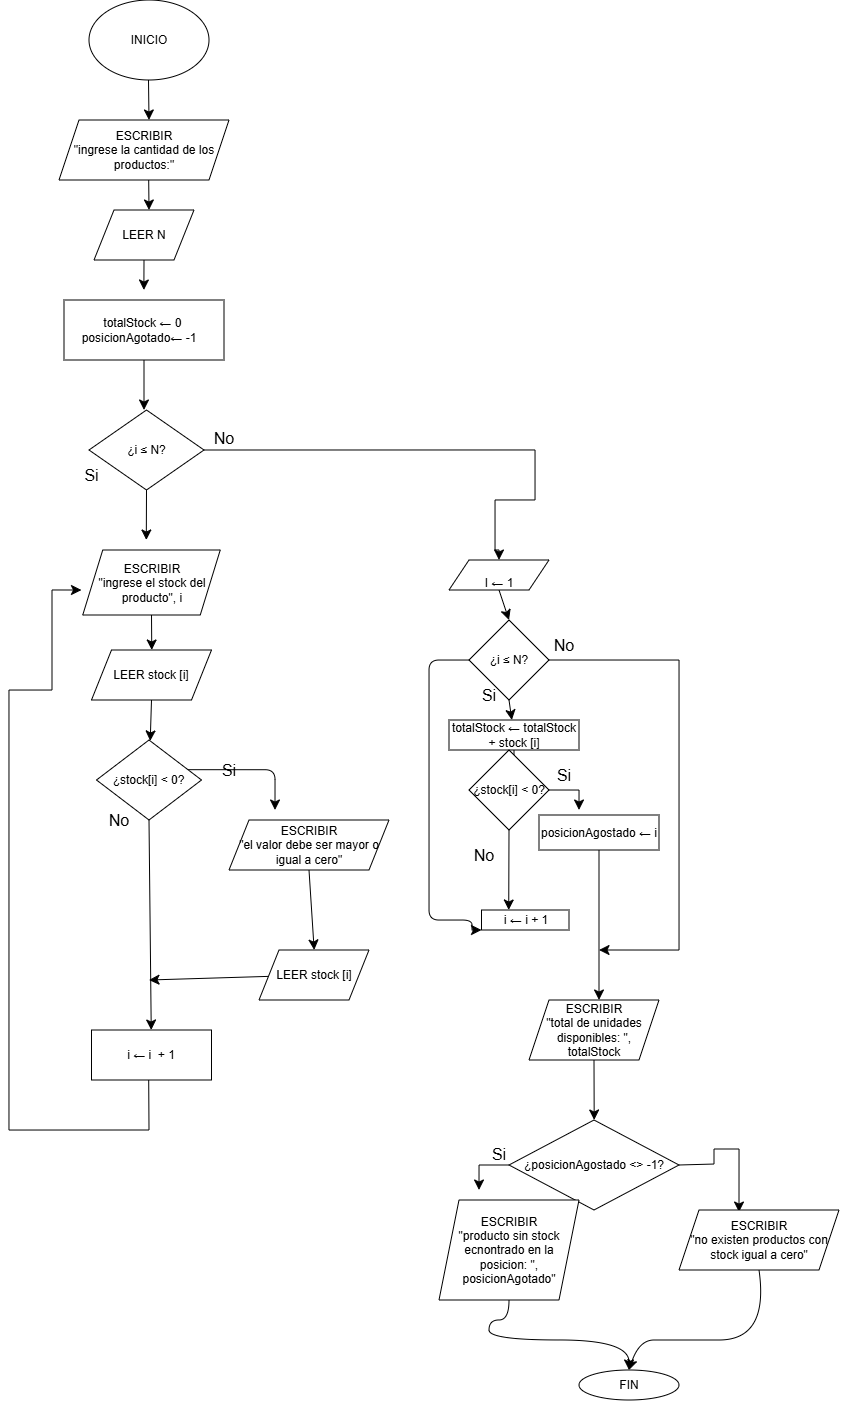

The diagram above was exported from draw.io. Its source (the exported page's mxGraphModel, read from the mxfile embedded in the PNG):
<mxGraphModel dx="613" dy="361" grid="1" gridSize="10" guides="1" tooltips="1" connect="1" arrows="1" fold="1" page="1" pageScale="1" pageWidth="827" pageHeight="1169" math="0" shadow="0">
  <root>
    <mxCell id="0" />
    <mxCell id="1" parent="0" />
    <mxCell id="c0lQ2_paEeHmedY2xc2V-1" parent="1" style="ellipse;whiteSpace=wrap;html=1;" value="INICIO" vertex="1">
      <mxGeometry height="80" width="120" x="230" y="20" as="geometry" />
    </mxCell>
    <mxCell id="c0lQ2_paEeHmedY2xc2V-3" edge="1" parent="1" style="endArrow=classic;html=1;rounded=0;fontSize=12;startSize=8;endSize=8;curved=1;" value="">
      <mxGeometry height="50" relative="1" width="50" as="geometry">
        <mxPoint x="289.5" y="100" as="sourcePoint" />
        <mxPoint x="290" y="140" as="targetPoint" />
      </mxGeometry>
    </mxCell>
    <mxCell id="c0lQ2_paEeHmedY2xc2V-4" parent="1" style="shape=parallelogram;perimeter=parallelogramPerimeter;whiteSpace=wrap;html=1;fixedSize=1;" value="ESCRIBIR&lt;div&gt;&quot;ingrese la cantidad de los productos:&quot;&lt;/div&gt;" vertex="1">
      <mxGeometry height="60" width="170" x="200" y="140" as="geometry" />
    </mxCell>
    <mxCell id="c0lQ2_paEeHmedY2xc2V-5" edge="1" parent="1" style="endArrow=classic;html=1;rounded=0;fontSize=12;startSize=8;endSize=8;curved=1;" value="">
      <mxGeometry height="50" relative="1" width="50" as="geometry">
        <mxPoint x="289.7" y="200" as="sourcePoint" />
        <mxPoint x="290" y="230" as="targetPoint" />
      </mxGeometry>
    </mxCell>
    <mxCell id="c0lQ2_paEeHmedY2xc2V-28" edge="1" parent="1" source="c0lQ2_paEeHmedY2xc2V-8" style="edgeStyle=none;curved=1;rounded=0;orthogonalLoop=1;jettySize=auto;html=1;exitX=0.5;exitY=1;exitDx=0;exitDy=0;fontSize=12;startSize=8;endSize=8;">
      <mxGeometry relative="1" as="geometry">
        <mxPoint x="285" y="430" as="targetPoint" />
      </mxGeometry>
    </mxCell>
    <mxCell id="c0lQ2_paEeHmedY2xc2V-8" parent="1" style="rounded=0;whiteSpace=wrap;html=1;" value="totalStock ← 0&amp;nbsp; posicionAgotado← -1&amp;nbsp; &amp;nbsp;" vertex="1">
      <mxGeometry height="60" width="160" x="205" y="320" as="geometry" />
    </mxCell>
    <mxCell id="c0lQ2_paEeHmedY2xc2V-32" edge="1" parent="1" source="c0lQ2_paEeHmedY2xc2V-9" style="edgeStyle=orthogonalEdgeStyle;rounded=0;orthogonalLoop=1;jettySize=auto;html=1;exitX=1;exitY=0.5;exitDx=0;exitDy=0;fontSize=12;startSize=8;endSize=8;entryX=0.5;entryY=0;entryDx=0;entryDy=0;" target="c0lQ2_paEeHmedY2xc2V-19">
      <mxGeometry relative="1" as="geometry">
        <Array as="points">
          <mxPoint x="676" y="470" />
          <mxPoint x="676" y="520" />
          <mxPoint x="636" y="520" />
          <mxPoint x="636" y="570" />
          <mxPoint x="640" y="570" />
        </Array>
        <mxPoint x="361.2500000000001" y="470" as="sourcePoint" />
        <mxPoint x="636.2803030303031" y="550" as="targetPoint" />
      </mxGeometry>
    </mxCell>
    <mxCell id="c0lQ2_paEeHmedY2xc2V-33" edge="1" parent="1" source="c0lQ2_paEeHmedY2xc2V-9" style="edgeStyle=none;curved=1;rounded=0;orthogonalLoop=1;jettySize=auto;html=1;exitX=0.5;exitY=1;exitDx=0;exitDy=0;fontSize=12;startSize=8;endSize=8;">
      <mxGeometry relative="1" as="geometry">
        <mxPoint x="287.30303030303037" y="560" as="targetPoint" />
      </mxGeometry>
    </mxCell>
    <mxCell id="c0lQ2_paEeHmedY2xc2V-9" parent="1" style="rhombus;whiteSpace=wrap;html=1;" value="¿i ≤ N?" vertex="1">
      <mxGeometry height="80" width="115" x="230" y="430" as="geometry" />
    </mxCell>
    <mxCell id="c0lQ2_paEeHmedY2xc2V-11" parent="1" style="text;html=1;whiteSpace=wrap;strokeColor=none;fillColor=none;align=center;verticalAlign=middle;rounded=0;fontSize=16;" value="Si" vertex="1">
      <mxGeometry height="10" width="65" x="200" y="490" as="geometry" />
    </mxCell>
    <mxCell id="c0lQ2_paEeHmedY2xc2V-15" parent="1" style="text;html=1;whiteSpace=wrap;strokeColor=none;fillColor=none;align=center;verticalAlign=middle;rounded=0;fontSize=16;" value="No" vertex="1">
      <mxGeometry height="15" width="40" x="345" y="450" as="geometry" />
    </mxCell>
    <mxCell id="c0lQ2_paEeHmedY2xc2V-56" edge="1" parent="1" source="c0lQ2_paEeHmedY2xc2V-19" style="edgeStyle=none;curved=1;rounded=0;orthogonalLoop=1;jettySize=auto;html=1;exitX=0.5;exitY=1;exitDx=0;exitDy=0;entryX=0.5;entryY=0;entryDx=0;entryDy=0;fontSize=12;startSize=8;endSize=8;" target="c0lQ2_paEeHmedY2xc2V-55">
      <mxGeometry relative="1" as="geometry" />
    </mxCell>
    <mxCell id="c0lQ2_paEeHmedY2xc2V-19" parent="1" style="shape=parallelogram;perimeter=parallelogramPerimeter;whiteSpace=wrap;html=1;fixedSize=1;" value="&lt;br&gt;&lt;div&gt;I&amp;nbsp;&lt;span style=&quot;background-color: transparent; color: light-dark(rgb(0, 0, 0), rgb(255, 255, 255));&quot;&gt;← 1&lt;/span&gt;&lt;/div&gt;" vertex="1">
      <mxGeometry height="30" width="100" x="590" y="580" as="geometry" />
    </mxCell>
    <mxCell id="c0lQ2_paEeHmedY2xc2V-43" edge="1" parent="1" style="edgeStyle=orthogonalEdgeStyle;rounded=1;orthogonalLoop=1;jettySize=auto;html=1;exitX=0.956;exitY=0.496;exitDx=0;exitDy=0;fontSize=12;startSize=8;endSize=8;exitPerimeter=0;">
      <mxGeometry relative="1" as="geometry">
        <Array as="points">
          <mxPoint x="416" y="790" />
        </Array>
        <mxPoint x="324" y="789.6800000000001" as="sourcePoint" />
        <mxPoint x="416" y="830" as="targetPoint" />
      </mxGeometry>
    </mxCell>
    <mxCell id="c0lQ2_paEeHmedY2xc2V-45" edge="1" parent="1" source="c0lQ2_paEeHmedY2xc2V-20" style="edgeStyle=none;curved=1;rounded=0;orthogonalLoop=1;jettySize=auto;html=1;exitX=0.5;exitY=1;exitDx=0;exitDy=0;fontSize=12;startSize=8;endSize=8;" target="c0lQ2_paEeHmedY2xc2V-46">
      <mxGeometry relative="1" as="geometry">
        <mxPoint x="289.72727272727275" y="920" as="targetPoint" />
      </mxGeometry>
    </mxCell>
    <mxCell id="c0lQ2_paEeHmedY2xc2V-20" parent="1" style="rhombus;whiteSpace=wrap;html=1;" value="¿stock[i] &amp;lt; 0?" vertex="1">
      <mxGeometry height="80" width="105" x="237.5" y="760" as="geometry" />
    </mxCell>
    <mxCell id="c0lQ2_paEeHmedY2xc2V-27" edge="1" parent="1" source="c0lQ2_paEeHmedY2xc2V-26" style="edgeStyle=none;curved=1;rounded=0;orthogonalLoop=1;jettySize=auto;html=1;exitX=0.5;exitY=1;exitDx=0;exitDy=0;fontSize=12;startSize=8;endSize=8;">
      <mxGeometry relative="1" as="geometry">
        <mxPoint x="284.8787878787879" y="310" as="targetPoint" />
      </mxGeometry>
    </mxCell>
    <mxCell id="c0lQ2_paEeHmedY2xc2V-26" parent="1" style="shape=parallelogram;perimeter=parallelogramPerimeter;whiteSpace=wrap;html=1;fixedSize=1;" value="LEER N" vertex="1">
      <mxGeometry height="50" width="100" x="235" y="230" as="geometry" />
    </mxCell>
    <mxCell id="c0lQ2_paEeHmedY2xc2V-30" edge="1" parent="1" style="edgeStyle=segmentEdgeStyle;endArrow=classic;html=1;curved=0;rounded=0;endSize=8;startSize=8;sourcePerimeterSpacing=0;targetPerimeterSpacing=0;fontSize=12;" value="">
      <mxGeometry relative="1" width="140" as="geometry">
        <Array as="points">
          <mxPoint x="149.98" y="710.03" />
          <mxPoint x="192.98" y="710.03" />
          <mxPoint x="192.98" y="610.03" />
        </Array>
        <mxPoint x="290" y="1150" as="sourcePoint" />
        <mxPoint x="222.48" y="610.03" as="targetPoint" />
      </mxGeometry>
    </mxCell>
    <mxCell id="c0lQ2_paEeHmedY2xc2V-37" edge="1" parent="1" source="c0lQ2_paEeHmedY2xc2V-36" style="edgeStyle=none;curved=1;rounded=0;orthogonalLoop=1;jettySize=auto;html=1;exitX=0.5;exitY=1;exitDx=0;exitDy=0;fontSize=12;startSize=8;endSize=8;">
      <mxGeometry relative="1" as="geometry">
        <mxPoint x="292.75757575757575" y="670" as="targetPoint" />
      </mxGeometry>
    </mxCell>
    <mxCell id="c0lQ2_paEeHmedY2xc2V-36" parent="1" style="shape=parallelogram;perimeter=parallelogramPerimeter;whiteSpace=wrap;html=1;fixedSize=1;" value="ESCRIBIR&lt;div&gt;&quot;ingrese el stock del producto&quot;, i&lt;/div&gt;" vertex="1">
      <mxGeometry height="65" width="137.5" x="223.75" y="570" as="geometry" />
    </mxCell>
    <mxCell id="c0lQ2_paEeHmedY2xc2V-41" edge="1" parent="1" source="c0lQ2_paEeHmedY2xc2V-40" style="edgeStyle=none;curved=1;rounded=0;orthogonalLoop=1;jettySize=auto;html=1;exitX=0.5;exitY=1;exitDx=0;exitDy=0;fontSize=12;startSize=8;endSize=8;" target="c0lQ2_paEeHmedY2xc2V-20">
      <mxGeometry relative="1" as="geometry" />
    </mxCell>
    <mxCell id="c0lQ2_paEeHmedY2xc2V-40" parent="1" style="shape=parallelogram;perimeter=parallelogramPerimeter;whiteSpace=wrap;html=1;fixedSize=1;" value="LEER stock [i]" vertex="1">
      <mxGeometry height="50" width="120" x="232.5" y="670" as="geometry" />
    </mxCell>
    <mxCell id="c0lQ2_paEeHmedY2xc2V-44" parent="1" style="text;html=1;whiteSpace=wrap;strokeColor=none;fillColor=none;align=center;verticalAlign=middle;rounded=0;fontSize=16;" value="No" vertex="1">
      <mxGeometry height="20" width="20" x="250" y="830" as="geometry" />
    </mxCell>
    <mxCell id="c0lQ2_paEeHmedY2xc2V-46" parent="1" style="rounded=0;whiteSpace=wrap;html=1;" value="i ← i&amp;nbsp; + 1" vertex="1">
      <mxGeometry height="50" width="120" x="232.5" y="1050" as="geometry" />
    </mxCell>
    <mxCell id="c0lQ2_paEeHmedY2xc2V-49" edge="1" parent="1" style="endArrow=none;html=1;rounded=0;fontSize=12;startSize=8;endSize=8;curved=1;" value="">
      <mxGeometry height="50" relative="1" width="50" as="geometry">
        <Array as="points" />
        <mxPoint x="289.7" y="1100" as="sourcePoint" />
        <mxPoint x="290" y="1150" as="targetPoint" />
      </mxGeometry>
    </mxCell>
    <mxCell id="c0lQ2_paEeHmedY2xc2V-52" edge="1" parent="1" source="c0lQ2_paEeHmedY2xc2V-50" style="edgeStyle=none;curved=1;rounded=0;orthogonalLoop=1;jettySize=auto;html=1;exitX=0.5;exitY=1;exitDx=0;exitDy=0;fontSize=12;startSize=8;endSize=8;">
      <mxGeometry relative="1" as="geometry">
        <mxPoint x="455.18181818181824" y="970" as="targetPoint" />
      </mxGeometry>
    </mxCell>
    <mxCell id="c0lQ2_paEeHmedY2xc2V-50" parent="1" style="shape=parallelogram;perimeter=parallelogramPerimeter;whiteSpace=wrap;html=1;fixedSize=1;" value="ESCRIBIR&lt;div&gt;&quot;el valor debe ser mayor o igual a cero&quot;&lt;/div&gt;" vertex="1">
      <mxGeometry height="50" width="160" x="370" y="840" as="geometry" />
    </mxCell>
    <mxCell id="c0lQ2_paEeHmedY2xc2V-51" parent="1" style="text;html=1;whiteSpace=wrap;strokeColor=none;fillColor=none;align=center;verticalAlign=middle;rounded=0;fontSize=16;" value="Si" vertex="1">
      <mxGeometry height="20" width="40" x="350" y="780" as="geometry" />
    </mxCell>
    <mxCell id="c0lQ2_paEeHmedY2xc2V-54" edge="1" parent="1" source="c0lQ2_paEeHmedY2xc2V-53" style="edgeStyle=none;curved=1;rounded=0;orthogonalLoop=1;jettySize=auto;html=1;fontSize=12;startSize=8;endSize=8;">
      <mxGeometry relative="1" as="geometry">
        <mxPoint x="290" y="1000" as="targetPoint" />
      </mxGeometry>
    </mxCell>
    <mxCell id="c0lQ2_paEeHmedY2xc2V-53" parent="1" style="shape=parallelogram;perimeter=parallelogramPerimeter;whiteSpace=wrap;html=1;fixedSize=1;" value="LEER stock [i]" vertex="1">
      <mxGeometry height="50" width="110" x="400" y="970" as="geometry" />
    </mxCell>
    <mxCell id="c0lQ2_paEeHmedY2xc2V-62" edge="1" parent="1" source="c0lQ2_paEeHmedY2xc2V-55" style="edgeStyle=none;curved=1;rounded=0;orthogonalLoop=1;jettySize=auto;html=1;exitX=0.5;exitY=1;exitDx=0;exitDy=0;fontSize=12;startSize=8;endSize=8;" target="c0lQ2_paEeHmedY2xc2V-63">
      <mxGeometry relative="1" as="geometry">
        <mxPoint x="649.7272727272727" y="760" as="targetPoint" />
      </mxGeometry>
    </mxCell>
    <mxCell id="c0lQ2_paEeHmedY2xc2V-65" edge="1" parent="1" source="c0lQ2_paEeHmedY2xc2V-55" style="edgeStyle=orthogonalEdgeStyle;rounded=0;orthogonalLoop=1;jettySize=auto;html=1;exitX=1;exitY=0.5;exitDx=0;exitDy=0;fontSize=12;startSize=8;endSize=8;">
      <mxGeometry relative="1" as="geometry">
        <Array as="points">
          <mxPoint x="820" y="680" />
          <mxPoint x="820" y="970" />
        </Array>
        <mxPoint x="740" y="970" as="targetPoint" />
      </mxGeometry>
    </mxCell>
    <mxCell id="c0lQ2_paEeHmedY2xc2V-74" edge="1" parent="1" source="c0lQ2_paEeHmedY2xc2V-55" style="edgeStyle=orthogonalEdgeStyle;rounded=1;orthogonalLoop=1;jettySize=auto;html=1;fontSize=12;startSize=8;endSize=8;startArrow=none;startFill=0;curved=0;strokeColor=default;entryX=0;entryY=1;entryDx=0;entryDy=0;" target="c0lQ2_paEeHmedY2xc2V-72">
      <mxGeometry relative="1" as="geometry">
        <Array as="points">
          <mxPoint x="570" y="680" />
          <mxPoint x="570" y="940" />
          <mxPoint x="613" y="940" />
        </Array>
        <mxPoint x="580" y="950" as="targetPoint" />
      </mxGeometry>
    </mxCell>
    <mxCell id="c0lQ2_paEeHmedY2xc2V-55" parent="1" style="rhombus;whiteSpace=wrap;html=1;" value="¿i ≤ N?" vertex="1">
      <mxGeometry height="80" width="80" x="610" y="640" as="geometry" />
    </mxCell>
    <mxCell id="c0lQ2_paEeHmedY2xc2V-57" parent="1" style="text;html=1;whiteSpace=wrap;strokeColor=none;fillColor=none;align=center;verticalAlign=middle;rounded=0;fontSize=16;" value="Si" vertex="1">
      <mxGeometry height="10" width="20" x="620" y="710" as="geometry" />
    </mxCell>
    <mxCell id="c0lQ2_paEeHmedY2xc2V-64" edge="1" parent="1" source="c0lQ2_paEeHmedY2xc2V-63" style="edgeStyle=none;curved=1;rounded=0;orthogonalLoop=1;jettySize=auto;html=1;exitX=0.5;exitY=1;exitDx=0;exitDy=0;fontSize=12;startSize=8;endSize=8;">
      <mxGeometry relative="1" as="geometry">
        <mxPoint x="655" y="800" as="targetPoint" />
      </mxGeometry>
    </mxCell>
    <mxCell id="c0lQ2_paEeHmedY2xc2V-63" parent="1" style="rounded=0;whiteSpace=wrap;html=1;" value="totalStock ← totalStock + stock [i]" vertex="1">
      <mxGeometry height="30" width="130" x="590" y="740" as="geometry" />
    </mxCell>
    <mxCell id="c0lQ2_paEeHmedY2xc2V-67" edge="1" parent="1" source="c0lQ2_paEeHmedY2xc2V-66" style="edgeStyle=orthogonalEdgeStyle;rounded=0;orthogonalLoop=1;jettySize=auto;html=1;exitX=1;exitY=0.5;exitDx=0;exitDy=0;fontSize=12;startSize=8;endSize=8;">
      <mxGeometry relative="1" as="geometry">
        <mxPoint x="720" y="830" as="targetPoint" />
      </mxGeometry>
    </mxCell>
    <mxCell id="c0lQ2_paEeHmedY2xc2V-69" edge="1" parent="1" source="c0lQ2_paEeHmedY2xc2V-66" style="edgeStyle=none;curved=1;rounded=0;orthogonalLoop=1;jettySize=auto;html=1;exitX=0.5;exitY=1;exitDx=0;exitDy=0;fontSize=12;startSize=8;endSize=8;">
      <mxGeometry relative="1" as="geometry">
        <mxPoint x="649.7272727272727" y="930" as="targetPoint" />
      </mxGeometry>
    </mxCell>
    <mxCell id="c0lQ2_paEeHmedY2xc2V-66" parent="1" style="rhombus;whiteSpace=wrap;html=1;" value="¿stock[i] &amp;lt; 0?" vertex="1">
      <mxGeometry height="80" width="80" x="610" y="770" as="geometry" />
    </mxCell>
    <mxCell id="c0lQ2_paEeHmedY2xc2V-79" edge="1" parent="1" source="c0lQ2_paEeHmedY2xc2V-68" style="edgeStyle=none;curved=1;rounded=0;orthogonalLoop=1;jettySize=auto;html=1;fontSize=12;startSize=8;endSize=8;">
      <mxGeometry relative="1" as="geometry">
        <mxPoint x="740" y="1020" as="targetPoint" />
      </mxGeometry>
    </mxCell>
    <mxCell id="c0lQ2_paEeHmedY2xc2V-68" parent="1" style="whiteSpace=wrap;html=1;" value="posicionAgostado ← i" vertex="1">
      <mxGeometry height="35" width="120" x="680" y="835" as="geometry" />
    </mxCell>
    <mxCell id="c0lQ2_paEeHmedY2xc2V-70" parent="1" style="text;html=1;whiteSpace=wrap;strokeColor=none;fillColor=none;align=center;verticalAlign=middle;rounded=0;fontSize=16;" value="No" vertex="1">
      <mxGeometry height="10" width="30" x="610" y="870" as="geometry" />
    </mxCell>
    <mxCell id="c0lQ2_paEeHmedY2xc2V-71" parent="1" style="text;html=1;whiteSpace=wrap;strokeColor=none;fillColor=none;align=center;verticalAlign=middle;rounded=0;fontSize=16;" value="Si" vertex="1">
      <mxGeometry height="10" width="30" x="690" y="790" as="geometry" />
    </mxCell>
    <mxCell id="c0lQ2_paEeHmedY2xc2V-72" parent="1" style="whiteSpace=wrap;html=1;" value="i ← i + 1" vertex="1">
      <mxGeometry height="20" width="87.5" x="622.5" y="930" as="geometry" />
    </mxCell>
    <mxCell id="c0lQ2_paEeHmedY2xc2V-77" parent="1" style="text;html=1;whiteSpace=wrap;strokeColor=none;fillColor=none;align=center;verticalAlign=middle;rounded=0;fontSize=16;" value="No" vertex="1">
      <mxGeometry height="10" width="30" x="690" y="660" as="geometry" />
    </mxCell>
    <mxCell id="c0lQ2_paEeHmedY2xc2V-80" edge="1" parent="1" source="c0lQ2_paEeHmedY2xc2V-78" style="edgeStyle=none;curved=1;rounded=0;orthogonalLoop=1;jettySize=auto;html=1;exitX=0.5;exitY=1;exitDx=0;exitDy=0;fontSize=12;startSize=8;endSize=8;">
      <mxGeometry relative="1" as="geometry">
        <mxPoint x="735.1818181818182" y="1140" as="targetPoint" />
      </mxGeometry>
    </mxCell>
    <mxCell id="c0lQ2_paEeHmedY2xc2V-78" parent="1" style="shape=parallelogram;perimeter=parallelogramPerimeter;whiteSpace=wrap;html=1;fixedSize=1;" value="ESCRIBIR&lt;div&gt;&quot;total de unidades disponibles: &quot;, totalStock&lt;/div&gt;" vertex="1">
      <mxGeometry height="60" width="130" x="670" y="1020" as="geometry" />
    </mxCell>
    <mxCell id="c0lQ2_paEeHmedY2xc2V-83" edge="1" parent="1" source="c0lQ2_paEeHmedY2xc2V-82" style="edgeStyle=orthogonalEdgeStyle;rounded=0;orthogonalLoop=1;jettySize=auto;html=1;exitX=0;exitY=0.5;exitDx=0;exitDy=0;fontSize=12;startSize=8;endSize=8;">
      <mxGeometry relative="1" as="geometry">
        <mxPoint x="620" y="1210" as="targetPoint" />
      </mxGeometry>
    </mxCell>
    <mxCell id="c0lQ2_paEeHmedY2xc2V-85" edge="1" parent="1" source="c0lQ2_paEeHmedY2xc2V-82" style="edgeStyle=orthogonalEdgeStyle;rounded=0;orthogonalLoop=1;jettySize=auto;html=1;exitX=1;exitY=0.5;exitDx=0;exitDy=0;fontSize=12;startSize=8;endSize=8;entryX=0.375;entryY=0.034;entryDx=0;entryDy=0;entryPerimeter=0;" target="c0lQ2_paEeHmedY2xc2V-87">
      <mxGeometry relative="1" as="geometry">
        <Array as="points">
          <mxPoint x="820" y="1184" />
          <mxPoint x="855" y="1184" />
          <mxPoint x="855" y="1169" />
          <mxPoint x="880" y="1169" />
        </Array>
        <mxPoint x="830" y="1184" as="sourcePoint" />
        <mxPoint x="880" y="1209" as="targetPoint" />
      </mxGeometry>
    </mxCell>
    <mxCell id="c0lQ2_paEeHmedY2xc2V-82" parent="1" style="rhombus;whiteSpace=wrap;html=1;" value="¿posicionAgostado &amp;lt;&amp;gt; -1?" vertex="1">
      <mxGeometry height="90" width="170" x="650" y="1140" as="geometry" />
    </mxCell>
    <mxCell id="c0lQ2_paEeHmedY2xc2V-84" parent="1" style="text;html=1;whiteSpace=wrap;strokeColor=none;fillColor=none;align=center;verticalAlign=middle;rounded=0;fontSize=16;" value="Si" vertex="1">
      <mxGeometry height="10" width="20" x="630" y="1169" as="geometry" />
    </mxCell>
    <mxCell id="c0lQ2_paEeHmedY2xc2V-88" edge="1" parent="1" source="c0lQ2_paEeHmedY2xc2V-86" style="edgeStyle=orthogonalEdgeStyle;rounded=0;orthogonalLoop=1;jettySize=auto;html=1;exitX=0.5;exitY=1;exitDx=0;exitDy=0;fontSize=12;startSize=8;endSize=8;curved=1;">
      <mxGeometry relative="1" as="geometry">
        <Array as="points">
          <mxPoint x="650" y="1340" />
          <mxPoint x="630" y="1340" />
          <mxPoint x="630" y="1360" />
          <mxPoint x="770" y="1360" />
          <mxPoint x="770" y="1390" />
        </Array>
        <mxPoint x="770" y="1390" as="targetPoint" />
      </mxGeometry>
    </mxCell>
    <mxCell id="c0lQ2_paEeHmedY2xc2V-86" parent="1" style="shape=parallelogram;perimeter=parallelogramPerimeter;whiteSpace=wrap;html=1;fixedSize=1;" value="ESCRIBIR&lt;div&gt;&quot;producto sin stock ecnontrado en la posicion: &quot;, posicionAgotado&quot;&lt;/div&gt;" vertex="1">
      <mxGeometry height="100" width="140" x="580" y="1220" as="geometry" />
    </mxCell>
    <mxCell id="c0lQ2_paEeHmedY2xc2V-90" edge="1" parent="1" source="c0lQ2_paEeHmedY2xc2V-87" style="edgeStyle=none;curved=1;rounded=0;orthogonalLoop=1;jettySize=auto;html=1;exitX=0.5;exitY=1;exitDx=0;exitDy=0;fontSize=12;startSize=8;endSize=8;">
      <mxGeometry relative="1" as="geometry">
        <Array as="points">
          <mxPoint x="910" y="1360" />
          <mxPoint x="810" y="1360" />
          <mxPoint x="780" y="1360" />
        </Array>
        <mxPoint x="770" y="1390" as="targetPoint" />
      </mxGeometry>
    </mxCell>
    <mxCell id="c0lQ2_paEeHmedY2xc2V-87" parent="1" style="shape=parallelogram;perimeter=parallelogramPerimeter;whiteSpace=wrap;html=1;fixedSize=1;" value="ESCRIBIR&lt;div&gt;&quot;no existen productos con stock igual a cero&quot;&lt;/div&gt;" vertex="1">
      <mxGeometry height="60" width="160" x="820" y="1230" as="geometry" />
    </mxCell>
    <mxCell id="c0lQ2_paEeHmedY2xc2V-91" parent="1" style="ellipse;whiteSpace=wrap;html=1;" value="FIN" vertex="1">
      <mxGeometry height="30" width="100" x="720" y="1390" as="geometry" />
    </mxCell>
  </root>
</mxGraphModel>